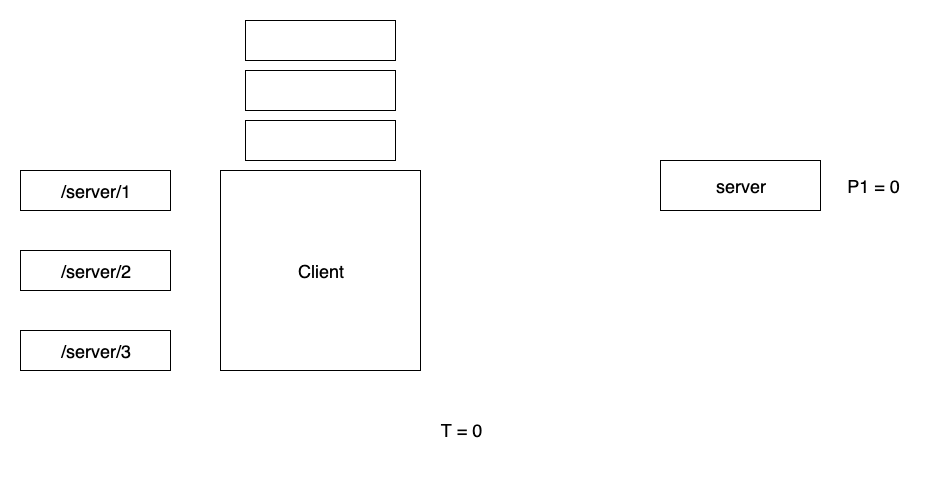

The diagram above was exported from draw.io. Its source (the exported page's mxGraphModel, read from the mxfile embedded in the PNG):
<mxGraphModel dx="1092" dy="1946" grid="1" gridSize="10" guides="1" tooltips="1" connect="1" arrows="1" fold="1" page="1" pageScale="1" pageWidth="826" pageHeight="1169" math="0" shadow="0">
  <root>
    <mxCell id="0" />
    <mxCell id="1" parent="0" />
    <mxCell id="qWyymiY3wK-ePTPxsgIl-4" value="&lt;span style=&quot;white-space: normal&quot;&gt;&lt;font style=&quot;font-size: 18px&quot;&gt;/server/1&lt;/font&gt;&lt;/span&gt;" style="rounded=0;whiteSpace=wrap;html=1;" parent="1" vertex="1">
      <mxGeometry x="20" y="80" width="150" height="40" as="geometry" />
    </mxCell>
    <mxCell id="qWyymiY3wK-ePTPxsgIl-5" value="&lt;span style=&quot;white-space: normal&quot;&gt;&lt;font style=&quot;font-size: 18px&quot;&gt;/server/2&lt;/font&gt;&lt;/span&gt;" style="rounded=0;whiteSpace=wrap;html=1;" parent="1" vertex="1">
      <mxGeometry x="20" y="160" width="150" height="40" as="geometry" />
    </mxCell>
    <mxCell id="qWyymiY3wK-ePTPxsgIl-6" value="&lt;span style=&quot;white-space: normal&quot;&gt;&lt;font style=&quot;font-size: 18px&quot;&gt;/server/3&lt;/font&gt;&lt;/span&gt;" style="rounded=0;whiteSpace=wrap;html=1;" parent="1" vertex="1">
      <mxGeometry x="20" y="240" width="150" height="40" as="geometry" />
    </mxCell>
    <mxCell id="qWyymiY3wK-ePTPxsgIl-9" value="&lt;font style=&quot;font-size: 18px&quot;&gt;Client&lt;/font&gt;" style="whiteSpace=wrap;html=1;aspect=fixed;" parent="1" vertex="1">
      <mxGeometry x="220" y="80" width="200" height="200" as="geometry" />
    </mxCell>
    <mxCell id="AwVjeT6Di6_5vZkV0k5D-1" value="&lt;span style=&quot;white-space: normal&quot;&gt;&lt;font style=&quot;font-size: 18px&quot;&gt;server&lt;br&gt;&lt;/font&gt;&lt;/span&gt;" style="rounded=0;whiteSpace=wrap;html=1;" parent="1" vertex="1">
      <mxGeometry x="660" y="70" width="160" height="50" as="geometry" />
    </mxCell>
    <UserObject label="&lt;font style=&quot;font-size: 18px&quot;&gt;T = 0&lt;br&gt;&lt;br&gt;&lt;/font&gt;" placeholders="1" name="Variable" id="AwVjeT6Di6_5vZkV0k5D-9">
      <mxCell style="text;html=1;strokeColor=none;fillColor=none;align=center;verticalAlign=middle;whiteSpace=wrap;overflow=hidden;" parent="1" vertex="1">
        <mxGeometry x="20" y="320" width="880" height="60" as="geometry" />
      </mxCell>
    </UserObject>
    <mxCell id="AwVjeT6Di6_5vZkV0k5D-64" value="" style="rounded=0;whiteSpace=wrap;html=1;" parent="1" vertex="1">
      <mxGeometry x="245" y="30" width="150" height="40" as="geometry" />
    </mxCell>
    <mxCell id="AwVjeT6Di6_5vZkV0k5D-65" value="" style="rounded=0;whiteSpace=wrap;html=1;" parent="1" vertex="1">
      <mxGeometry x="245" y="-20" width="150" height="40" as="geometry" />
    </mxCell>
    <mxCell id="AwVjeT6Di6_5vZkV0k5D-66" value="" style="rounded=0;whiteSpace=wrap;html=1;" parent="1" vertex="1">
      <mxGeometry x="245" y="-70" width="150" height="40" as="geometry" />
    </mxCell>
    <UserObject label="&lt;font style=&quot;font-size: 18px&quot;&gt;P1 = 0&lt;/font&gt;" placeholders="1" name="Variable" id="AwVjeT6Di6_5vZkV0k5D-75">
      <mxCell style="text;html=1;strokeColor=none;fillColor=none;align=center;verticalAlign=middle;whiteSpace=wrap;overflow=hidden;" parent="1" vertex="1">
        <mxGeometry x="826" y="70" width="94" height="50" as="geometry" />
      </mxCell>
    </UserObject>
  </root>
</mxGraphModel>